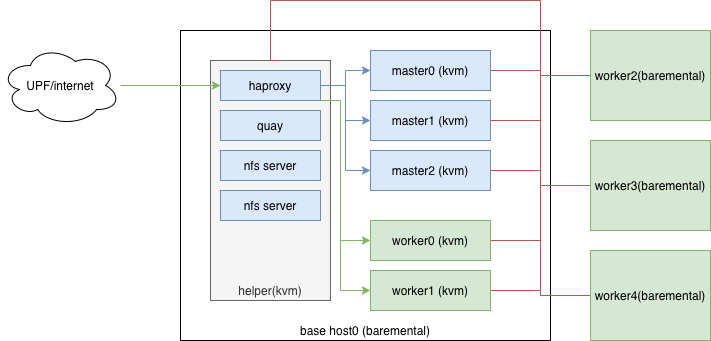

The diagram above was exported from draw.io. Its source (the exported page's mxGraphModel, read from the mxfile embedded in the PNG):
<mxGraphModel dx="898" dy="492" grid="1" gridSize="10" guides="1" tooltips="1" connect="1" arrows="1" fold="1" page="1" pageScale="1" pageWidth="1169" pageHeight="827" math="0" shadow="0">
  <root>
    <mxCell id="0" />
    <mxCell id="1" style="locked=1;" parent="0" />
    <mxCell id="2" value="base host0 (baremental)" style="rounded=0;whiteSpace=wrap;html=1;verticalAlign=bottom;" parent="1" vertex="1">
      <mxGeometry x="280" y="120" width="370" height="310" as="geometry" />
    </mxCell>
    <object label="1" id="4">
      <mxCell style="locked=1;" parent="0" />
    </object>
    <mxCell id="6" value="helper(kvm)" style="rounded=0;whiteSpace=wrap;html=1;fillColor=#f5f5f5;strokeColor=#666666;fontColor=#333333;verticalAlign=bottom;" parent="4" vertex="1">
      <mxGeometry x="310" y="150" width="120" height="240" as="geometry" />
    </mxCell>
    <object label="2" id="5">
      <mxCell style="" parent="0" />
    </object>
    <mxCell id="7" style="edgeStyle=orthogonalEdgeStyle;rounded=0;orthogonalLoop=1;jettySize=auto;html=1;entryX=0;entryY=0.5;entryDx=0;entryDy=0;endArrow=none;endFill=0;fillColor=#f8cecc;strokeColor=#b85450;" parent="5" source="8" target="26" edge="1">
      <mxGeometry relative="1" as="geometry" />
    </mxCell>
    <mxCell id="8" value="master0 (kvm)" style="rounded=0;whiteSpace=wrap;html=1;fillColor=#dae8fc;strokeColor=#6c8ebf;" parent="5" vertex="1">
      <mxGeometry x="470" y="140" width="120" height="40" as="geometry" />
    </mxCell>
    <mxCell id="9" style="edgeStyle=orthogonalEdgeStyle;rounded=0;orthogonalLoop=1;jettySize=auto;html=1;exitX=1;exitY=0.5;exitDx=0;exitDy=0;entryX=0;entryY=0.5;entryDx=0;entryDy=0;endArrow=none;endFill=0;fillColor=#f8cecc;strokeColor=#b85450;" parent="5" source="10" target="26" edge="1">
      <mxGeometry relative="1" as="geometry" />
    </mxCell>
    <mxCell id="10" value="master1 (kvm)" style="rounded=0;whiteSpace=wrap;html=1;fillColor=#dae8fc;strokeColor=#6c8ebf;" parent="5" vertex="1">
      <mxGeometry x="470" y="190" width="120" height="40" as="geometry" />
    </mxCell>
    <mxCell id="11" style="edgeStyle=orthogonalEdgeStyle;rounded=0;orthogonalLoop=1;jettySize=auto;html=1;exitX=1;exitY=0.5;exitDx=0;exitDy=0;entryX=0;entryY=0.5;entryDx=0;entryDy=0;endArrow=none;endFill=0;fillColor=#f8cecc;strokeColor=#b85450;" parent="5" source="12" target="26" edge="1">
      <mxGeometry relative="1" as="geometry" />
    </mxCell>
    <mxCell id="12" value="master2 (kvm)" style="rounded=0;whiteSpace=wrap;html=1;fillColor=#dae8fc;strokeColor=#6c8ebf;" parent="5" vertex="1">
      <mxGeometry x="470" y="240" width="120" height="40" as="geometry" />
    </mxCell>
    <mxCell id="13" style="edgeStyle=orthogonalEdgeStyle;rounded=0;orthogonalLoop=1;jettySize=auto;html=1;exitX=1;exitY=0.5;exitDx=0;exitDy=0;endArrow=none;endFill=0;fillColor=#f8cecc;strokeColor=#b85450;entryX=0;entryY=0.5;entryDx=0;entryDy=0;" parent="5" source="14" target="26" edge="1">
      <mxGeometry relative="1" as="geometry" />
    </mxCell>
    <mxCell id="31" style="edgeStyle=orthogonalEdgeStyle;rounded=0;orthogonalLoop=1;jettySize=auto;html=1;fillColor=#f8cecc;strokeColor=#b85450;endArrow=none;endFill=0;" parent="5" source="14" target="29" edge="1">
      <mxGeometry relative="1" as="geometry" />
    </mxCell>
    <mxCell id="14" value="worker0 (kvm)" style="rounded=0;whiteSpace=wrap;html=1;fillColor=#d5e8d4;strokeColor=#82b366;" parent="5" vertex="1">
      <mxGeometry x="470" y="310" width="120" height="40" as="geometry" />
    </mxCell>
    <mxCell id="15" style="edgeStyle=orthogonalEdgeStyle;rounded=0;orthogonalLoop=1;jettySize=auto;html=1;exitX=1;exitY=0.5;exitDx=0;exitDy=0;endArrow=none;endFill=0;fillColor=#f8cecc;strokeColor=#b85450;entryX=0;entryY=0.5;entryDx=0;entryDy=0;" parent="5" source="16" target="26" edge="1">
      <mxGeometry relative="1" as="geometry" />
    </mxCell>
    <mxCell id="33" style="edgeStyle=orthogonalEdgeStyle;rounded=0;orthogonalLoop=1;jettySize=auto;html=1;entryX=0;entryY=0.5;entryDx=0;entryDy=0;endArrow=none;endFill=0;fillColor=#f8cecc;strokeColor=#b85450;" parent="5" source="16" target="30" edge="1">
      <mxGeometry relative="1" as="geometry" />
    </mxCell>
    <mxCell id="16" value="worker1 (kvm)" style="rounded=0;whiteSpace=wrap;html=1;fillColor=#d5e8d4;strokeColor=#82b366;" parent="5" vertex="1">
      <mxGeometry x="470" y="360" width="120" height="40" as="geometry" />
    </mxCell>
    <mxCell id="17" style="edgeStyle=orthogonalEdgeStyle;rounded=0;orthogonalLoop=1;jettySize=auto;html=1;exitX=1;exitY=0.5;exitDx=0;exitDy=0;entryX=0;entryY=0.5;entryDx=0;entryDy=0;fillColor=#dae8fc;strokeColor=#6c8ebf;" parent="5" source="22" target="8" edge="1">
      <mxGeometry relative="1" as="geometry" />
    </mxCell>
    <mxCell id="18" style="edgeStyle=orthogonalEdgeStyle;rounded=0;orthogonalLoop=1;jettySize=auto;html=1;entryX=0;entryY=0.5;entryDx=0;entryDy=0;fillColor=#dae8fc;strokeColor=#6c8ebf;" parent="5" source="22" target="10" edge="1">
      <mxGeometry relative="1" as="geometry" />
    </mxCell>
    <mxCell id="19" style="edgeStyle=orthogonalEdgeStyle;rounded=0;orthogonalLoop=1;jettySize=auto;html=1;entryX=0;entryY=0.5;entryDx=0;entryDy=0;fillColor=#dae8fc;strokeColor=#6c8ebf;" parent="5" source="22" target="12" edge="1">
      <mxGeometry relative="1" as="geometry" />
    </mxCell>
    <mxCell id="20" style="edgeStyle=orthogonalEdgeStyle;rounded=0;orthogonalLoop=1;jettySize=auto;html=1;exitX=1;exitY=0.5;exitDx=0;exitDy=0;entryX=0;entryY=0.5;entryDx=0;entryDy=0;fillColor=#d5e8d4;strokeColor=#82b366;" parent="5" source="22" target="14" edge="1">
      <mxGeometry relative="1" as="geometry">
        <Array as="points">
          <mxPoint x="420" y="190" />
          <mxPoint x="440" y="190" />
          <mxPoint x="440" y="330" />
        </Array>
      </mxGeometry>
    </mxCell>
    <mxCell id="21" style="edgeStyle=orthogonalEdgeStyle;rounded=0;orthogonalLoop=1;jettySize=auto;html=1;entryX=0;entryY=0.5;entryDx=0;entryDy=0;fillColor=#d5e8d4;strokeColor=#82b366;" parent="5" source="22" target="16" edge="1">
      <mxGeometry relative="1" as="geometry">
        <Array as="points">
          <mxPoint x="440" y="190" />
          <mxPoint x="440" y="380" />
        </Array>
      </mxGeometry>
    </mxCell>
    <mxCell id="22" value="haproxy" style="rounded=0;whiteSpace=wrap;html=1;fillColor=#dae8fc;strokeColor=#6c8ebf;" parent="5" vertex="1">
      <mxGeometry x="320" y="160" width="100" height="30" as="geometry" />
    </mxCell>
    <mxCell id="23" value="quay" style="rounded=0;whiteSpace=wrap;html=1;fillColor=#dae8fc;strokeColor=#6c8ebf;" parent="5" vertex="1">
      <mxGeometry x="320" y="200" width="100" height="30" as="geometry" />
    </mxCell>
    <mxCell id="24" value="nfs server" style="rounded=0;whiteSpace=wrap;html=1;fillColor=#dae8fc;strokeColor=#6c8ebf;" parent="5" vertex="1">
      <mxGeometry x="320" y="240" width="100" height="30" as="geometry" />
    </mxCell>
    <mxCell id="34" style="edgeStyle=orthogonalEdgeStyle;rounded=0;orthogonalLoop=1;jettySize=auto;html=1;entryX=0.583;entryY=0;entryDx=0;entryDy=0;entryPerimeter=0;endArrow=none;endFill=0;fillColor=#f8cecc;strokeColor=#b85450;" parent="5" source="26" target="6" edge="1">
      <mxGeometry relative="1" as="geometry">
        <Array as="points">
          <mxPoint x="640" y="165" />
          <mxPoint x="640" y="90" />
          <mxPoint x="370" y="90" />
          <mxPoint x="370" y="150" />
        </Array>
      </mxGeometry>
    </mxCell>
    <mxCell id="26" value="worker2(baremental)" style="rounded=0;whiteSpace=wrap;html=1;fillColor=#d5e8d4;strokeColor=#82b366;" parent="5" vertex="1">
      <mxGeometry x="690" y="120" width="120" height="90" as="geometry" />
    </mxCell>
    <mxCell id="27" style="edgeStyle=orthogonalEdgeStyle;rounded=0;orthogonalLoop=1;jettySize=auto;html=1;fillColor=#d5e8d4;strokeColor=#82b366;" parent="5" source="28" target="22" edge="1">
      <mxGeometry relative="1" as="geometry" />
    </mxCell>
    <mxCell id="28" value="UPF/internet" style="ellipse;shape=cloud;whiteSpace=wrap;html=1;" parent="5" vertex="1">
      <mxGeometry x="100" y="135" width="120" height="80" as="geometry" />
    </mxCell>
    <mxCell id="29" value="worker3(baremental)" style="rounded=0;whiteSpace=wrap;html=1;fillColor=#d5e8d4;strokeColor=#82b366;" parent="5" vertex="1">
      <mxGeometry x="690" y="230" width="120" height="90" as="geometry" />
    </mxCell>
    <mxCell id="30" value="worker4(baremental)" style="rounded=0;whiteSpace=wrap;html=1;fillColor=#d5e8d4;strokeColor=#82b366;" parent="5" vertex="1">
      <mxGeometry x="690" y="340" width="120" height="90" as="geometry" />
    </mxCell>
    <mxCell id="35" value="nfs server" style="rounded=0;whiteSpace=wrap;html=1;fillColor=#dae8fc;strokeColor=#6c8ebf;" vertex="1" parent="5">
      <mxGeometry x="320" y="280" width="100" height="30" as="geometry" />
    </mxCell>
  </root>
</mxGraphModel>